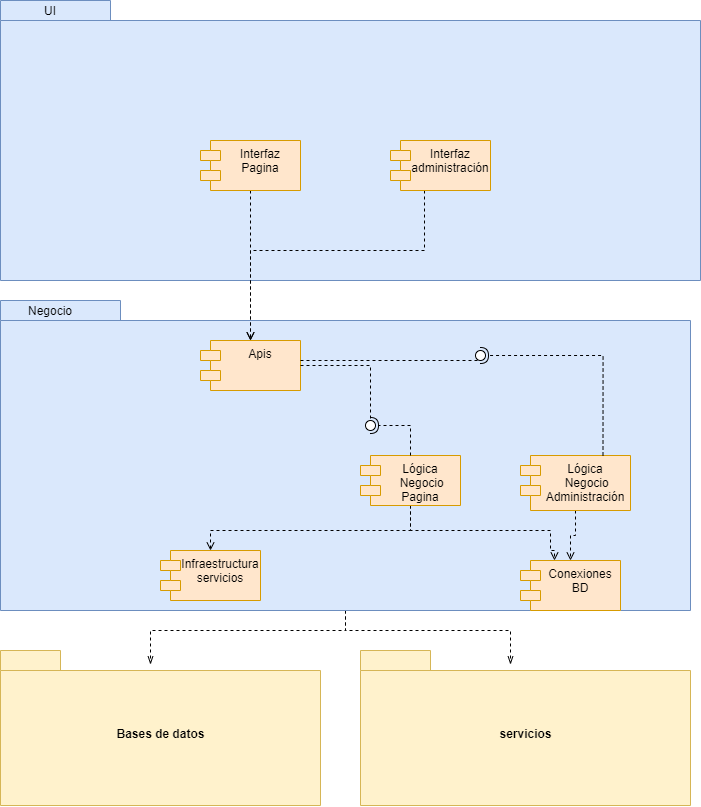

The diagram above was exported from draw.io. Its source (the exported page's mxGraphModel, read from the mxfile embedded in the PNG):
<mxGraphModel dx="2031" dy="1053" grid="1" gridSize="10" guides="1" tooltips="1" connect="1" arrows="1" fold="1" page="1" pageScale="1" pageWidth="827" pageHeight="1169" math="0" shadow="0">
  <root>
    <mxCell id="0" />
    <mxCell id="1" parent="0" />
    <mxCell id="M079eWlS_BB8xE6I6qFb-1" value="" style="shape=folder;fontStyle=1;spacingTop=10;tabWidth=110;tabHeight=20;tabPosition=left;html=1;fillColor=#dae8fc;strokeColor=#6c8ebf;" parent="1" vertex="1">
      <mxGeometry x="40" y="80" width="700" height="280" as="geometry" />
    </mxCell>
    <mxCell id="M079eWlS_BB8xE6I6qFb-24" style="edgeStyle=orthogonalEdgeStyle;rounded=0;orthogonalLoop=1;jettySize=auto;html=1;startArrow=none;startFill=0;entryX=0;entryY=0;entryDx=150;entryDy=14;entryPerimeter=0;dashed=1;endArrow=openThin;endFill=0;" parent="1" source="M079eWlS_BB8xE6I6qFb-2" target="M079eWlS_BB8xE6I6qFb-3" edge="1">
      <mxGeometry relative="1" as="geometry" />
    </mxCell>
    <mxCell id="M079eWlS_BB8xE6I6qFb-25" style="edgeStyle=orthogonalEdgeStyle;rounded=0;orthogonalLoop=1;jettySize=auto;html=1;entryX=0;entryY=0;entryDx=150;entryDy=14;entryPerimeter=0;startArrow=none;startFill=0;dashed=1;endArrow=openThin;endFill=0;" parent="1" source="M079eWlS_BB8xE6I6qFb-2" target="M079eWlS_BB8xE6I6qFb-4" edge="1">
      <mxGeometry relative="1" as="geometry" />
    </mxCell>
    <mxCell id="M079eWlS_BB8xE6I6qFb-2" value="" style="shape=folder;fontStyle=1;spacingTop=10;tabWidth=120;tabHeight=20;tabPosition=left;html=1;fillColor=#dae8fc;strokeColor=#6c8ebf;" parent="1" vertex="1">
      <mxGeometry x="40" y="380" width="690" height="310" as="geometry" />
    </mxCell>
    <mxCell id="M079eWlS_BB8xE6I6qFb-3" value="Bases de datos" style="shape=folder;fontStyle=1;spacingTop=10;tabWidth=60;tabHeight=20;tabPosition=left;html=1;fillColor=#fff2cc;strokeColor=#d6b656;" parent="1" vertex="1">
      <mxGeometry x="40" y="730" width="320" height="155" as="geometry" />
    </mxCell>
    <mxCell id="M079eWlS_BB8xE6I6qFb-4" value="servicios" style="shape=folder;fontStyle=1;spacingTop=10;tabWidth=70;tabHeight=20;tabPosition=left;html=1;fillColor=#fff2cc;strokeColor=#d6b656;" parent="1" vertex="1">
      <mxGeometry x="400" y="730" width="330" height="155" as="geometry" />
    </mxCell>
    <mxCell id="M079eWlS_BB8xE6I6qFb-21" style="edgeStyle=orthogonalEdgeStyle;rounded=0;orthogonalLoop=1;jettySize=auto;html=1;dashed=1;endArrow=open;endFill=0;" parent="1" source="M079eWlS_BB8xE6I6qFb-7" target="M079eWlS_BB8xE6I6qFb-8" edge="1">
      <mxGeometry relative="1" as="geometry">
        <Array as="points">
          <mxPoint x="450" y="610" />
          <mxPoint x="250" y="610" />
        </Array>
      </mxGeometry>
    </mxCell>
    <mxCell id="M079eWlS_BB8xE6I6qFb-23" style="edgeStyle=orthogonalEdgeStyle;rounded=0;orthogonalLoop=1;jettySize=auto;html=1;startArrow=none;startFill=0;dashed=1;entryX=0.34;entryY=0;entryDx=0;entryDy=0;entryPerimeter=0;endArrow=open;endFill=0;" parent="1" source="M079eWlS_BB8xE6I6qFb-7" target="M079eWlS_BB8xE6I6qFb-10" edge="1">
      <mxGeometry relative="1" as="geometry">
        <Array as="points">
          <mxPoint x="450" y="610" />
          <mxPoint x="590" y="610" />
          <mxPoint x="590" y="630" />
        </Array>
      </mxGeometry>
    </mxCell>
    <mxCell id="M079eWlS_BB8xE6I6qFb-7" value="Lógica&#10; Negocio&#10;Pagina" style="shape=module;align=left;spacingLeft=20;align=center;verticalAlign=top;fillColor=#ffe6cc;strokeColor=#d79b00;" parent="1" vertex="1">
      <mxGeometry x="400" y="535" width="100" height="50" as="geometry" />
    </mxCell>
    <mxCell id="M079eWlS_BB8xE6I6qFb-8" value="Infraestructura&#10;servicios" style="shape=module;align=left;spacingLeft=20;align=center;verticalAlign=top;fillColor=#ffe6cc;strokeColor=#d79b00;" parent="1" vertex="1">
      <mxGeometry x="200" y="630" width="100" height="50" as="geometry" />
    </mxCell>
    <mxCell id="M079eWlS_BB8xE6I6qFb-22" style="edgeStyle=orthogonalEdgeStyle;rounded=0;orthogonalLoop=1;jettySize=auto;html=1;startArrow=none;startFill=0;dashed=1;endArrow=open;endFill=0;" parent="1" source="M079eWlS_BB8xE6I6qFb-9" target="M079eWlS_BB8xE6I6qFb-10" edge="1">
      <mxGeometry relative="1" as="geometry" />
    </mxCell>
    <mxCell id="M079eWlS_BB8xE6I6qFb-9" value="Lógica&#10; Negocio&#10;Administración" style="shape=module;align=left;spacingLeft=20;align=center;verticalAlign=top;fillColor=#ffe6cc;strokeColor=#d79b00;" parent="1" vertex="1">
      <mxGeometry x="560" y="535" width="110" height="55" as="geometry" />
    </mxCell>
    <mxCell id="M079eWlS_BB8xE6I6qFb-10" value="Conexiones &#10;BD" style="shape=module;align=left;spacingLeft=20;align=center;verticalAlign=top;fillColor=#ffe6cc;strokeColor=#d79b00;" parent="1" vertex="1">
      <mxGeometry x="560" y="640" width="100" height="50" as="geometry" />
    </mxCell>
    <mxCell id="M079eWlS_BB8xE6I6qFb-16" style="edgeStyle=orthogonalEdgeStyle;rounded=0;orthogonalLoop=1;jettySize=auto;html=1;dashed=1;endArrow=open;endFill=0;" parent="1" source="M079eWlS_BB8xE6I6qFb-11" target="M079eWlS_BB8xE6I6qFb-14" edge="1">
      <mxGeometry relative="1" as="geometry" />
    </mxCell>
    <mxCell id="M079eWlS_BB8xE6I6qFb-11" value="Interfaz &#10;Pagina" style="shape=module;align=left;spacingLeft=20;align=center;verticalAlign=top;fillColor=#ffe6cc;strokeColor=#d79b00;" parent="1" vertex="1">
      <mxGeometry x="240" y="220" width="100" height="50" as="geometry" />
    </mxCell>
    <mxCell id="M079eWlS_BB8xE6I6qFb-17" style="edgeStyle=orthogonalEdgeStyle;rounded=0;orthogonalLoop=1;jettySize=auto;html=1;entryX=0.5;entryY=0;entryDx=0;entryDy=0;dashed=1;endArrow=open;endFill=0;" parent="1" source="M079eWlS_BB8xE6I6qFb-13" target="M079eWlS_BB8xE6I6qFb-14" edge="1">
      <mxGeometry relative="1" as="geometry">
        <Array as="points">
          <mxPoint x="464" y="330" />
          <mxPoint x="290" y="330" />
        </Array>
      </mxGeometry>
    </mxCell>
    <mxCell id="M079eWlS_BB8xE6I6qFb-13" value="Interfaz &#10;administración" style="shape=module;align=left;spacingLeft=20;align=center;verticalAlign=top;fillColor=#ffe6cc;strokeColor=#d79b00;" parent="1" vertex="1">
      <mxGeometry x="430" y="220" width="100" height="50" as="geometry" />
    </mxCell>
    <mxCell id="M079eWlS_BB8xE6I6qFb-14" value="Apis" style="shape=module;align=left;spacingLeft=20;align=center;verticalAlign=top;fillColor=#ffe6cc;strokeColor=#d79b00;" parent="1" vertex="1">
      <mxGeometry x="240" y="420" width="100" height="50" as="geometry" />
    </mxCell>
    <mxCell id="M079eWlS_BB8xE6I6qFb-26" value="UI" style="text;html=1;strokeColor=none;fillColor=none;align=center;verticalAlign=middle;whiteSpace=wrap;rounded=0;" parent="1" vertex="1">
      <mxGeometry x="60" y="80" width="60" height="20" as="geometry" />
    </mxCell>
    <mxCell id="M079eWlS_BB8xE6I6qFb-27" value="Negocio" style="text;html=1;strokeColor=none;fillColor=none;align=center;verticalAlign=middle;whiteSpace=wrap;rounded=0;" parent="1" vertex="1">
      <mxGeometry x="60" y="380" width="60" height="20" as="geometry" />
    </mxCell>
    <mxCell id="M079eWlS_BB8xE6I6qFb-34" value="" style="rounded=0;orthogonalLoop=1;jettySize=auto;html=1;endArrow=none;endFill=0;sketch=0;sourcePerimeterSpacing=0;targetPerimeterSpacing=0;dashed=1;edgeStyle=orthogonalEdgeStyle;exitX=1;exitY=0.5;exitDx=0;exitDy=0;" parent="1" source="M079eWlS_BB8xE6I6qFb-14" target="M079eWlS_BB8xE6I6qFb-36" edge="1">
      <mxGeometry relative="1" as="geometry">
        <mxPoint x="390" y="505" as="sourcePoint" />
      </mxGeometry>
    </mxCell>
    <mxCell id="M079eWlS_BB8xE6I6qFb-35" value="" style="rounded=0;orthogonalLoop=1;jettySize=auto;html=1;endArrow=halfCircle;endFill=0;entryX=0.5;entryY=0.5;endSize=6;strokeWidth=1;sketch=0;dashed=1;edgeStyle=orthogonalEdgeStyle;exitX=0.5;exitY=0;exitDx=0;exitDy=0;" parent="1" source="M079eWlS_BB8xE6I6qFb-7" target="M079eWlS_BB8xE6I6qFb-36" edge="1">
      <mxGeometry relative="1" as="geometry">
        <mxPoint x="430" y="505" as="sourcePoint" />
        <Array as="points">
          <mxPoint x="450" y="505" />
        </Array>
      </mxGeometry>
    </mxCell>
    <mxCell id="M079eWlS_BB8xE6I6qFb-36" value="" style="ellipse;whiteSpace=wrap;html=1;align=center;aspect=fixed;resizable=0;points=[];outlineConnect=0;sketch=0;" parent="1" vertex="1">
      <mxGeometry x="405" y="500" width="10" height="10" as="geometry" />
    </mxCell>
    <mxCell id="M079eWlS_BB8xE6I6qFb-37" value="" style="rounded=0;orthogonalLoop=1;jettySize=auto;html=1;endArrow=none;endFill=0;sketch=0;sourcePerimeterSpacing=0;targetPerimeterSpacing=0;dashed=1;edgeStyle=orthogonalEdgeStyle;" parent="1" target="M079eWlS_BB8xE6I6qFb-39" edge="1">
      <mxGeometry relative="1" as="geometry">
        <mxPoint x="340" y="440" as="sourcePoint" />
        <Array as="points">
          <mxPoint x="480" y="440" />
          <mxPoint x="480" y="440" />
        </Array>
      </mxGeometry>
    </mxCell>
    <mxCell id="M079eWlS_BB8xE6I6qFb-38" value="" style="rounded=0;orthogonalLoop=1;jettySize=auto;html=1;endArrow=halfCircle;endFill=0;entryX=0.5;entryY=0.5;endSize=6;strokeWidth=1;sketch=0;dashed=1;edgeStyle=orthogonalEdgeStyle;exitX=0.75;exitY=0;exitDx=0;exitDy=0;" parent="1" source="M079eWlS_BB8xE6I6qFb-9" target="M079eWlS_BB8xE6I6qFb-39" edge="1">
      <mxGeometry relative="1" as="geometry">
        <mxPoint x="1010" y="430" as="sourcePoint" />
        <Array as="points">
          <mxPoint x="643" y="435" />
        </Array>
      </mxGeometry>
    </mxCell>
    <mxCell id="M079eWlS_BB8xE6I6qFb-39" value="" style="ellipse;whiteSpace=wrap;html=1;align=center;aspect=fixed;resizable=0;points=[];outlineConnect=0;sketch=0;" parent="1" vertex="1">
      <mxGeometry x="515" y="430" width="10" height="10" as="geometry" />
    </mxCell>
  </root>
</mxGraphModel>